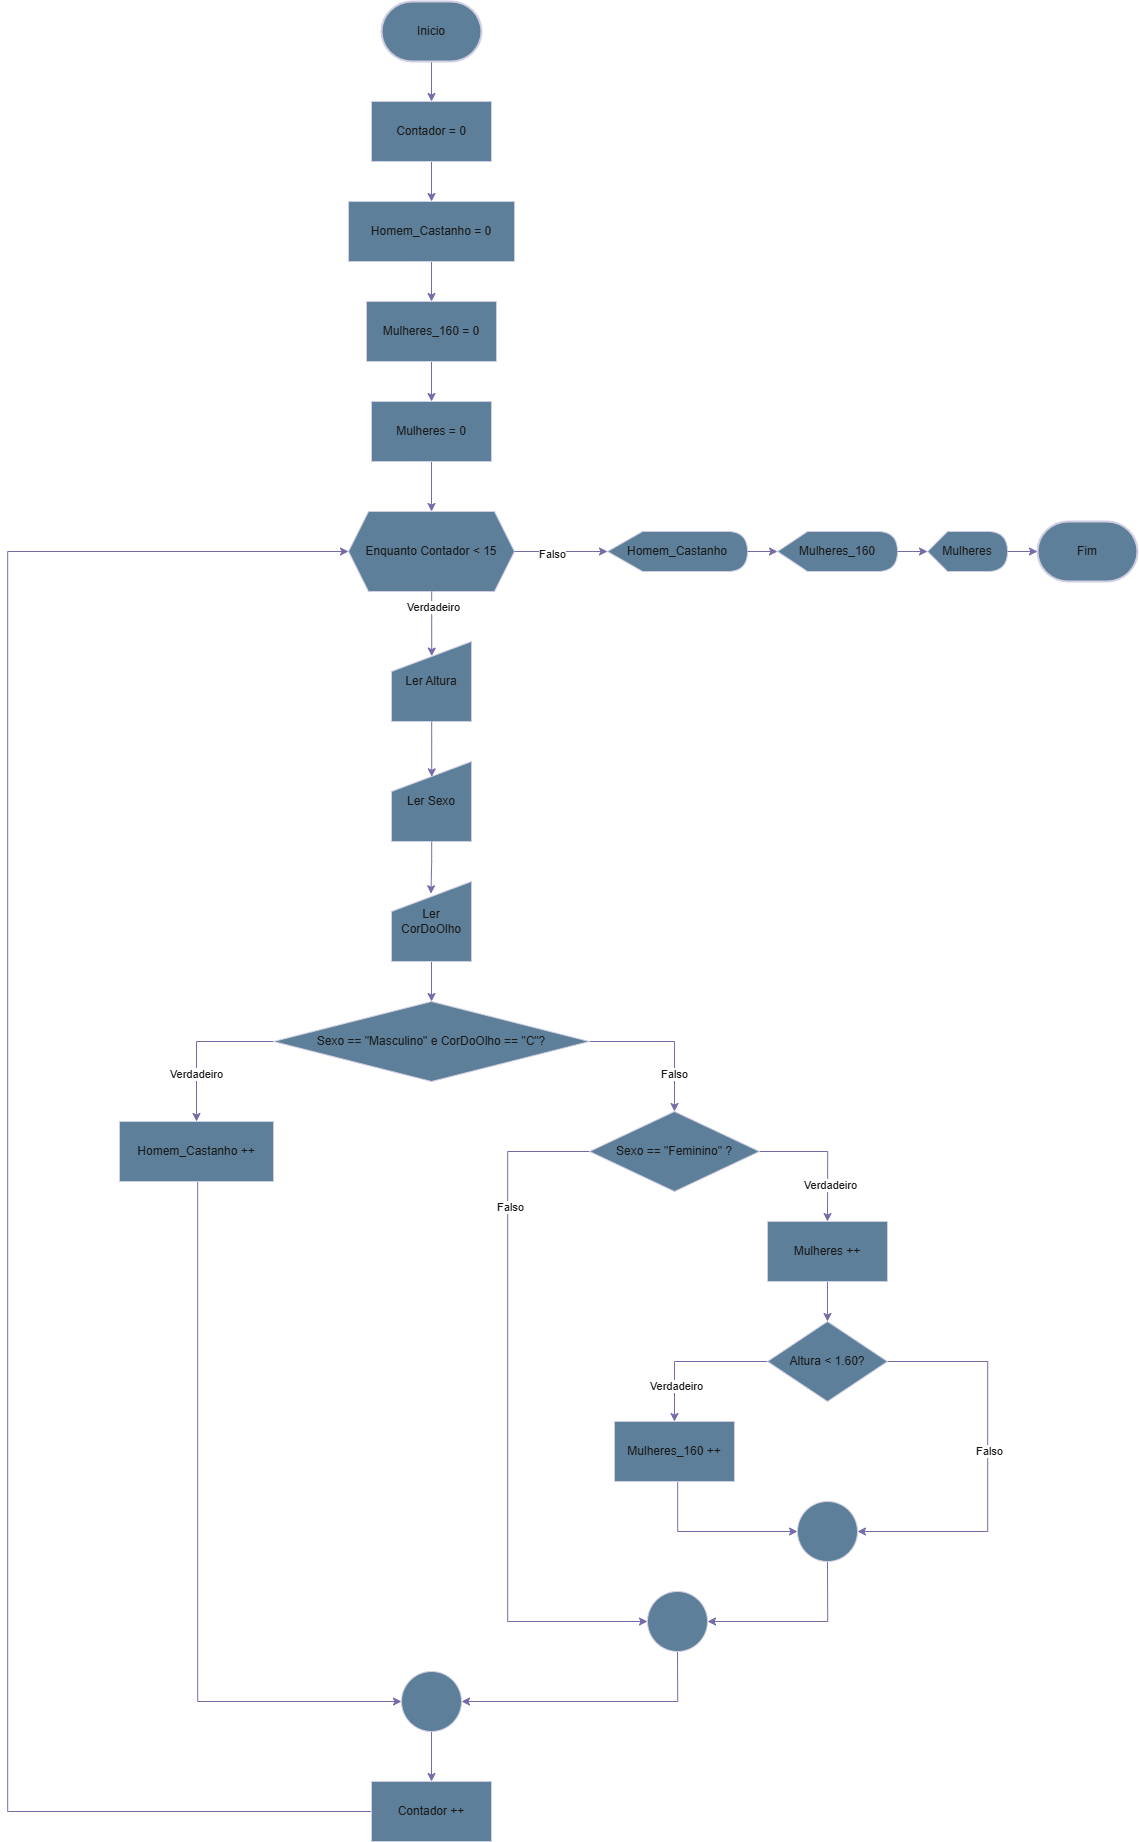

The diagram above was exported from draw.io. Its source (the exported page's mxGraphModel, read from the mxfile embedded in the PNG):
<mxGraphModel dx="5003" dy="2248" grid="1" gridSize="10" guides="1" tooltips="1" connect="1" arrows="1" fold="1" page="1" pageScale="1" pageWidth="827" pageHeight="1169" math="0" shadow="0">
  <root>
    <mxCell id="0" />
    <mxCell id="1" parent="0" />
    <mxCell id="7yaTCaJ_82ZoS2K2yZLK-1" value="Fim" style="strokeWidth=2;html=1;shape=mxgraph.flowchart.terminator;whiteSpace=wrap;strokeColor=#D0CEE2;fontColor=#1A1A1A;fillColor=#5D7F99;" vertex="1" parent="1">
      <mxGeometry x="1020" y="560" width="100" height="60" as="geometry" />
    </mxCell>
    <mxCell id="7yaTCaJ_82ZoS2K2yZLK-36" style="edgeStyle=orthogonalEdgeStyle;rounded=0;orthogonalLoop=1;jettySize=auto;html=1;entryX=0.5;entryY=0;entryDx=0;entryDy=0;strokeColor=#736CA8;fontColor=#1A1A1A;" edge="1" parent="1" source="7yaTCaJ_82ZoS2K2yZLK-2" target="7yaTCaJ_82ZoS2K2yZLK-3">
      <mxGeometry relative="1" as="geometry" />
    </mxCell>
    <mxCell id="7yaTCaJ_82ZoS2K2yZLK-2" value="Inicio" style="strokeWidth=2;html=1;shape=mxgraph.flowchart.terminator;whiteSpace=wrap;strokeColor=#D0CEE2;fontColor=#1A1A1A;fillColor=#5D7F99;" vertex="1" parent="1">
      <mxGeometry x="364" y="40" width="100" height="60" as="geometry" />
    </mxCell>
    <mxCell id="7yaTCaJ_82ZoS2K2yZLK-37" style="edgeStyle=orthogonalEdgeStyle;rounded=0;orthogonalLoop=1;jettySize=auto;html=1;entryX=0.5;entryY=0;entryDx=0;entryDy=0;strokeColor=#736CA8;fontColor=#1A1A1A;" edge="1" parent="1" source="7yaTCaJ_82ZoS2K2yZLK-3" target="7yaTCaJ_82ZoS2K2yZLK-5">
      <mxGeometry relative="1" as="geometry" />
    </mxCell>
    <mxCell id="7yaTCaJ_82ZoS2K2yZLK-3" value="Contador = 0" style="rounded=0;whiteSpace=wrap;html=1;strokeColor=#D0CEE2;fontColor=#1A1A1A;fillColor=#5D7F99;" vertex="1" parent="1">
      <mxGeometry x="354" y="140" width="120" height="60" as="geometry" />
    </mxCell>
    <mxCell id="7yaTCaJ_82ZoS2K2yZLK-4" value="Enquanto Contador &amp;lt; 15" style="shape=hexagon;perimeter=hexagonPerimeter2;whiteSpace=wrap;html=1;fixedSize=1;strokeColor=#D0CEE2;fontColor=#1A1A1A;fillColor=#5D7F99;" vertex="1" parent="1">
      <mxGeometry x="331" y="550" width="166" height="80" as="geometry" />
    </mxCell>
    <mxCell id="7yaTCaJ_82ZoS2K2yZLK-38" style="edgeStyle=orthogonalEdgeStyle;rounded=0;orthogonalLoop=1;jettySize=auto;html=1;entryX=0.5;entryY=0;entryDx=0;entryDy=0;strokeColor=#736CA8;fontColor=#1A1A1A;" edge="1" parent="1" source="7yaTCaJ_82ZoS2K2yZLK-5" target="7yaTCaJ_82ZoS2K2yZLK-6">
      <mxGeometry relative="1" as="geometry" />
    </mxCell>
    <mxCell id="7yaTCaJ_82ZoS2K2yZLK-5" value="Homem_Castanho = 0" style="rounded=0;whiteSpace=wrap;html=1;strokeColor=#D0CEE2;fontColor=#1A1A1A;fillColor=#5D7F99;" vertex="1" parent="1">
      <mxGeometry x="331" y="240" width="166" height="60" as="geometry" />
    </mxCell>
    <mxCell id="7yaTCaJ_82ZoS2K2yZLK-39" style="edgeStyle=orthogonalEdgeStyle;rounded=0;orthogonalLoop=1;jettySize=auto;html=1;entryX=0.5;entryY=0;entryDx=0;entryDy=0;strokeColor=#736CA8;fontColor=#1A1A1A;" edge="1" parent="1" source="7yaTCaJ_82ZoS2K2yZLK-6" target="7yaTCaJ_82ZoS2K2yZLK-7">
      <mxGeometry relative="1" as="geometry" />
    </mxCell>
    <mxCell id="7yaTCaJ_82ZoS2K2yZLK-6" value="Mulheres_160 = 0" style="rounded=0;whiteSpace=wrap;html=1;strokeColor=#D0CEE2;fontColor=#1A1A1A;fillColor=#5D7F99;" vertex="1" parent="1">
      <mxGeometry x="349" y="340" width="130" height="60" as="geometry" />
    </mxCell>
    <mxCell id="7yaTCaJ_82ZoS2K2yZLK-40" style="edgeStyle=orthogonalEdgeStyle;rounded=0;orthogonalLoop=1;jettySize=auto;html=1;entryX=0.5;entryY=0;entryDx=0;entryDy=0;strokeColor=#736CA8;fontColor=#1A1A1A;" edge="1" parent="1" source="7yaTCaJ_82ZoS2K2yZLK-7" target="7yaTCaJ_82ZoS2K2yZLK-4">
      <mxGeometry relative="1" as="geometry" />
    </mxCell>
    <mxCell id="7yaTCaJ_82ZoS2K2yZLK-7" value="Mulheres = 0" style="rounded=0;whiteSpace=wrap;html=1;strokeColor=#D0CEE2;fontColor=#1A1A1A;fillColor=#5D7F99;" vertex="1" parent="1">
      <mxGeometry x="354" y="440" width="120" height="60" as="geometry" />
    </mxCell>
    <mxCell id="7yaTCaJ_82ZoS2K2yZLK-8" value="Homem_Castanho" style="shape=display;whiteSpace=wrap;html=1;strokeColor=#D0CEE2;fontColor=#1A1A1A;fillColor=#5D7F99;" vertex="1" parent="1">
      <mxGeometry x="590" y="570" width="140" height="40" as="geometry" />
    </mxCell>
    <mxCell id="7yaTCaJ_82ZoS2K2yZLK-9" value="Mulheres_160" style="shape=display;whiteSpace=wrap;html=1;strokeColor=#D0CEE2;fontColor=#1A1A1A;fillColor=#5D7F99;" vertex="1" parent="1">
      <mxGeometry x="760" y="570" width="120" height="40" as="geometry" />
    </mxCell>
    <mxCell id="7yaTCaJ_82ZoS2K2yZLK-10" value="Mulheres" style="shape=display;whiteSpace=wrap;html=1;strokeColor=#D0CEE2;fontColor=#1A1A1A;fillColor=#5D7F99;" vertex="1" parent="1">
      <mxGeometry x="910" y="570" width="80" height="40" as="geometry" />
    </mxCell>
    <mxCell id="7yaTCaJ_82ZoS2K2yZLK-44" style="edgeStyle=orthogonalEdgeStyle;rounded=0;orthogonalLoop=1;jettySize=auto;html=1;entryX=0.5;entryY=0;entryDx=0;entryDy=0;strokeColor=#736CA8;fontColor=#1A1A1A;" edge="1" parent="1" source="7yaTCaJ_82ZoS2K2yZLK-11" target="7yaTCaJ_82ZoS2K2yZLK-14">
      <mxGeometry relative="1" as="geometry" />
    </mxCell>
    <mxCell id="7yaTCaJ_82ZoS2K2yZLK-11" value="Ler CorDoOlho" style="shape=manualInput;whiteSpace=wrap;html=1;strokeColor=#D0CEE2;fontColor=#1A1A1A;fillColor=#5D7F99;" vertex="1" parent="1">
      <mxGeometry x="374" y="920" width="80" height="80" as="geometry" />
    </mxCell>
    <mxCell id="7yaTCaJ_82ZoS2K2yZLK-12" value="Ler Sexo" style="shape=manualInput;whiteSpace=wrap;html=1;strokeColor=#D0CEE2;fontColor=#1A1A1A;fillColor=#5D7F99;" vertex="1" parent="1">
      <mxGeometry x="374" y="800" width="80" height="80" as="geometry" />
    </mxCell>
    <mxCell id="7yaTCaJ_82ZoS2K2yZLK-13" value="Ler Altura" style="shape=manualInput;whiteSpace=wrap;html=1;strokeColor=#D0CEE2;fontColor=#1A1A1A;fillColor=#5D7F99;" vertex="1" parent="1">
      <mxGeometry x="374" y="680" width="80" height="80" as="geometry" />
    </mxCell>
    <mxCell id="7yaTCaJ_82ZoS2K2yZLK-22" style="edgeStyle=orthogonalEdgeStyle;rounded=0;orthogonalLoop=1;jettySize=auto;html=1;entryX=0.5;entryY=0;entryDx=0;entryDy=0;strokeColor=#736CA8;fontColor=#1A1A1A;" edge="1" parent="1" source="7yaTCaJ_82ZoS2K2yZLK-14" target="7yaTCaJ_82ZoS2K2yZLK-15">
      <mxGeometry relative="1" as="geometry">
        <Array as="points">
          <mxPoint x="179" y="1080" />
        </Array>
      </mxGeometry>
    </mxCell>
    <mxCell id="7yaTCaJ_82ZoS2K2yZLK-45" value="Verdadeiro" style="edgeLabel;html=1;align=center;verticalAlign=middle;resizable=0;points=[];strokeColor=#D0CEE2;fontColor=#1A1A1A;fillColor=#5D7F99;" vertex="1" connectable="0" parent="7yaTCaJ_82ZoS2K2yZLK-22">
      <mxGeometry x="0.3783" y="-2" relative="1" as="geometry">
        <mxPoint as="offset" />
      </mxGeometry>
    </mxCell>
    <mxCell id="7yaTCaJ_82ZoS2K2yZLK-23" style="edgeStyle=orthogonalEdgeStyle;rounded=0;orthogonalLoop=1;jettySize=auto;html=1;entryX=0.5;entryY=0;entryDx=0;entryDy=0;strokeColor=#736CA8;fontColor=#1A1A1A;" edge="1" parent="1" source="7yaTCaJ_82ZoS2K2yZLK-14" target="7yaTCaJ_82ZoS2K2yZLK-16">
      <mxGeometry relative="1" as="geometry">
        <Array as="points">
          <mxPoint x="657" y="1080" />
        </Array>
      </mxGeometry>
    </mxCell>
    <mxCell id="7yaTCaJ_82ZoS2K2yZLK-46" value="Falso" style="edgeLabel;html=1;align=center;verticalAlign=middle;resizable=0;points=[];strokeColor=#D0CEE2;fontColor=#1A1A1A;fillColor=#5D7F99;" vertex="1" connectable="0" parent="7yaTCaJ_82ZoS2K2yZLK-23">
      <mxGeometry x="0.4865" y="-2" relative="1" as="geometry">
        <mxPoint as="offset" />
      </mxGeometry>
    </mxCell>
    <mxCell id="7yaTCaJ_82ZoS2K2yZLK-14" value="Sexo == &quot;Masculino&quot; e CorDoOlho == &quot;C&quot;?" style="rhombus;whiteSpace=wrap;html=1;strokeColor=#D0CEE2;fontColor=#1A1A1A;fillColor=#5D7F99;" vertex="1" parent="1">
      <mxGeometry x="256" y="1040" width="316" height="80" as="geometry" />
    </mxCell>
    <mxCell id="7yaTCaJ_82ZoS2K2yZLK-34" style="edgeStyle=orthogonalEdgeStyle;rounded=0;orthogonalLoop=1;jettySize=auto;html=1;entryX=0;entryY=0.5;entryDx=0;entryDy=0;strokeColor=#736CA8;fontColor=#1A1A1A;" edge="1" parent="1" source="7yaTCaJ_82ZoS2K2yZLK-15" target="7yaTCaJ_82ZoS2K2yZLK-32">
      <mxGeometry relative="1" as="geometry">
        <Array as="points">
          <mxPoint x="180" y="1740" />
        </Array>
      </mxGeometry>
    </mxCell>
    <mxCell id="7yaTCaJ_82ZoS2K2yZLK-15" value="Homem_Castanho ++" style="rounded=0;whiteSpace=wrap;html=1;strokeColor=#D0CEE2;fontColor=#1A1A1A;fillColor=#5D7F99;" vertex="1" parent="1">
      <mxGeometry x="102" y="1160" width="154" height="60" as="geometry" />
    </mxCell>
    <mxCell id="7yaTCaJ_82ZoS2K2yZLK-25" style="edgeStyle=orthogonalEdgeStyle;rounded=0;orthogonalLoop=1;jettySize=auto;html=1;entryX=0;entryY=0.5;entryDx=0;entryDy=0;strokeColor=#736CA8;fontColor=#1A1A1A;" edge="1" parent="1" source="7yaTCaJ_82ZoS2K2yZLK-16" target="7yaTCaJ_82ZoS2K2yZLK-24">
      <mxGeometry relative="1" as="geometry">
        <Array as="points">
          <mxPoint x="490" y="1190" />
          <mxPoint x="490" y="1660" />
        </Array>
      </mxGeometry>
    </mxCell>
    <mxCell id="7yaTCaJ_82ZoS2K2yZLK-47" value="Falso" style="edgeLabel;html=1;align=center;verticalAlign=middle;resizable=0;points=[];strokeColor=#D0CEE2;fontColor=#1A1A1A;fillColor=#5D7F99;" vertex="1" connectable="0" parent="7yaTCaJ_82ZoS2K2yZLK-25">
      <mxGeometry x="-0.6116" y="1" relative="1" as="geometry">
        <mxPoint as="offset" />
      </mxGeometry>
    </mxCell>
    <mxCell id="7yaTCaJ_82ZoS2K2yZLK-26" style="edgeStyle=orthogonalEdgeStyle;rounded=0;orthogonalLoop=1;jettySize=auto;html=1;entryX=0.5;entryY=0;entryDx=0;entryDy=0;strokeColor=#736CA8;fontColor=#1A1A1A;" edge="1" parent="1" source="7yaTCaJ_82ZoS2K2yZLK-16" target="7yaTCaJ_82ZoS2K2yZLK-17">
      <mxGeometry relative="1" as="geometry" />
    </mxCell>
    <mxCell id="7yaTCaJ_82ZoS2K2yZLK-48" value="Verdadeiro" style="edgeLabel;html=1;align=center;verticalAlign=middle;resizable=0;points=[];strokeColor=#D0CEE2;fontColor=#1A1A1A;fillColor=#5D7F99;" vertex="1" connectable="0" parent="7yaTCaJ_82ZoS2K2yZLK-26">
      <mxGeometry x="0.4696" y="1" relative="1" as="geometry">
        <mxPoint as="offset" />
      </mxGeometry>
    </mxCell>
    <mxCell id="7yaTCaJ_82ZoS2K2yZLK-16" value="Sexo == &quot;Feminino&quot; ?" style="rhombus;whiteSpace=wrap;html=1;strokeColor=#D0CEE2;fontColor=#1A1A1A;fillColor=#5D7F99;" vertex="1" parent="1">
      <mxGeometry x="572" y="1150" width="170" height="80" as="geometry" />
    </mxCell>
    <mxCell id="7yaTCaJ_82ZoS2K2yZLK-27" style="edgeStyle=orthogonalEdgeStyle;rounded=0;orthogonalLoop=1;jettySize=auto;html=1;entryX=0.5;entryY=0;entryDx=0;entryDy=0;strokeColor=#736CA8;fontColor=#1A1A1A;" edge="1" parent="1" source="7yaTCaJ_82ZoS2K2yZLK-17" target="7yaTCaJ_82ZoS2K2yZLK-19">
      <mxGeometry relative="1" as="geometry" />
    </mxCell>
    <mxCell id="7yaTCaJ_82ZoS2K2yZLK-17" value="Mulheres ++" style="rounded=0;whiteSpace=wrap;html=1;strokeColor=#D0CEE2;fontColor=#1A1A1A;fillColor=#5D7F99;" vertex="1" parent="1">
      <mxGeometry x="750" y="1260" width="120" height="60" as="geometry" />
    </mxCell>
    <mxCell id="7yaTCaJ_82ZoS2K2yZLK-28" style="edgeStyle=orthogonalEdgeStyle;rounded=0;orthogonalLoop=1;jettySize=auto;html=1;entryX=0.5;entryY=0;entryDx=0;entryDy=0;strokeColor=#736CA8;fontColor=#1A1A1A;" edge="1" parent="1" source="7yaTCaJ_82ZoS2K2yZLK-19" target="7yaTCaJ_82ZoS2K2yZLK-20">
      <mxGeometry relative="1" as="geometry" />
    </mxCell>
    <mxCell id="7yaTCaJ_82ZoS2K2yZLK-49" value="Verdadeiro" style="edgeLabel;html=1;align=center;verticalAlign=middle;resizable=0;points=[];strokeColor=#D0CEE2;fontColor=#1A1A1A;fillColor=#5D7F99;" vertex="1" connectable="0" parent="7yaTCaJ_82ZoS2K2yZLK-28">
      <mxGeometry x="0.5137" relative="1" as="geometry">
        <mxPoint as="offset" />
      </mxGeometry>
    </mxCell>
    <mxCell id="7yaTCaJ_82ZoS2K2yZLK-31" style="edgeStyle=orthogonalEdgeStyle;rounded=0;orthogonalLoop=1;jettySize=auto;html=1;entryX=1;entryY=0.5;entryDx=0;entryDy=0;strokeColor=#736CA8;fontColor=#1A1A1A;" edge="1" parent="1" source="7yaTCaJ_82ZoS2K2yZLK-19" target="7yaTCaJ_82ZoS2K2yZLK-21">
      <mxGeometry relative="1" as="geometry">
        <Array as="points">
          <mxPoint x="970" y="1400" />
          <mxPoint x="970" y="1570" />
        </Array>
      </mxGeometry>
    </mxCell>
    <mxCell id="7yaTCaJ_82ZoS2K2yZLK-50" value="Falso" style="edgeLabel;html=1;align=center;verticalAlign=middle;resizable=0;points=[];strokeColor=#D0CEE2;fontColor=#1A1A1A;fillColor=#5D7F99;" vertex="1" connectable="0" parent="7yaTCaJ_82ZoS2K2yZLK-31">
      <mxGeometry x="-0.056" relative="1" as="geometry">
        <mxPoint as="offset" />
      </mxGeometry>
    </mxCell>
    <mxCell id="7yaTCaJ_82ZoS2K2yZLK-19" value="Altura &amp;lt; 1.60?" style="rhombus;whiteSpace=wrap;html=1;strokeColor=#D0CEE2;fontColor=#1A1A1A;fillColor=#5D7F99;" vertex="1" parent="1">
      <mxGeometry x="750" y="1360" width="120" height="80" as="geometry" />
    </mxCell>
    <mxCell id="7yaTCaJ_82ZoS2K2yZLK-29" style="edgeStyle=orthogonalEdgeStyle;rounded=0;orthogonalLoop=1;jettySize=auto;html=1;entryX=0;entryY=0.5;entryDx=0;entryDy=0;strokeColor=#736CA8;fontColor=#1A1A1A;" edge="1" parent="1" source="7yaTCaJ_82ZoS2K2yZLK-20" target="7yaTCaJ_82ZoS2K2yZLK-21">
      <mxGeometry relative="1" as="geometry">
        <Array as="points">
          <mxPoint x="660" y="1570" />
        </Array>
      </mxGeometry>
    </mxCell>
    <mxCell id="7yaTCaJ_82ZoS2K2yZLK-20" value="Mulheres_160 ++" style="rounded=0;whiteSpace=wrap;html=1;strokeColor=#D0CEE2;fontColor=#1A1A1A;fillColor=#5D7F99;" vertex="1" parent="1">
      <mxGeometry x="597" y="1460" width="120" height="60" as="geometry" />
    </mxCell>
    <mxCell id="7yaTCaJ_82ZoS2K2yZLK-30" style="edgeStyle=orthogonalEdgeStyle;rounded=0;orthogonalLoop=1;jettySize=auto;html=1;entryX=1;entryY=0.5;entryDx=0;entryDy=0;strokeColor=#736CA8;fontColor=#1A1A1A;" edge="1" parent="1" source="7yaTCaJ_82ZoS2K2yZLK-21" target="7yaTCaJ_82ZoS2K2yZLK-24">
      <mxGeometry relative="1" as="geometry">
        <Array as="points">
          <mxPoint x="810" y="1660" />
        </Array>
      </mxGeometry>
    </mxCell>
    <mxCell id="7yaTCaJ_82ZoS2K2yZLK-21" value="" style="ellipse;whiteSpace=wrap;html=1;aspect=fixed;strokeColor=#D0CEE2;fontColor=#1A1A1A;fillColor=#5D7F99;" vertex="1" parent="1">
      <mxGeometry x="780" y="1540" width="60" height="60" as="geometry" />
    </mxCell>
    <mxCell id="7yaTCaJ_82ZoS2K2yZLK-33" style="edgeStyle=orthogonalEdgeStyle;rounded=0;orthogonalLoop=1;jettySize=auto;html=1;entryX=1;entryY=0.5;entryDx=0;entryDy=0;strokeColor=#736CA8;fontColor=#1A1A1A;" edge="1" parent="1" source="7yaTCaJ_82ZoS2K2yZLK-24" target="7yaTCaJ_82ZoS2K2yZLK-32">
      <mxGeometry relative="1" as="geometry">
        <Array as="points">
          <mxPoint x="660" y="1740" />
        </Array>
      </mxGeometry>
    </mxCell>
    <mxCell id="7yaTCaJ_82ZoS2K2yZLK-24" value="" style="ellipse;whiteSpace=wrap;html=1;aspect=fixed;strokeColor=#D0CEE2;fontColor=#1A1A1A;fillColor=#5D7F99;" vertex="1" parent="1">
      <mxGeometry x="630" y="1630" width="60" height="60" as="geometry" />
    </mxCell>
    <mxCell id="7yaTCaJ_82ZoS2K2yZLK-35" style="edgeStyle=orthogonalEdgeStyle;rounded=0;orthogonalLoop=1;jettySize=auto;html=1;strokeColor=#736CA8;fontColor=#1A1A1A;entryX=0;entryY=0.5;entryDx=0;entryDy=0;exitX=0;exitY=0.5;exitDx=0;exitDy=0;" edge="1" parent="1" source="7yaTCaJ_82ZoS2K2yZLK-51" target="7yaTCaJ_82ZoS2K2yZLK-4">
      <mxGeometry relative="1" as="geometry">
        <mxPoint x="320" y="590" as="targetPoint" />
        <mxPoint x="350" y="1900" as="sourcePoint" />
        <Array as="points">
          <mxPoint x="-10" y="1850" />
          <mxPoint x="-10" y="590" />
        </Array>
      </mxGeometry>
    </mxCell>
    <mxCell id="7yaTCaJ_82ZoS2K2yZLK-52" style="edgeStyle=orthogonalEdgeStyle;rounded=0;orthogonalLoop=1;jettySize=auto;html=1;entryX=0.5;entryY=0;entryDx=0;entryDy=0;strokeColor=#736CA8;fontColor=#1A1A1A;" edge="1" parent="1" source="7yaTCaJ_82ZoS2K2yZLK-32" target="7yaTCaJ_82ZoS2K2yZLK-51">
      <mxGeometry relative="1" as="geometry" />
    </mxCell>
    <mxCell id="7yaTCaJ_82ZoS2K2yZLK-32" value="" style="ellipse;whiteSpace=wrap;html=1;aspect=fixed;strokeColor=#D0CEE2;fontColor=#1A1A1A;fillColor=#5D7F99;" vertex="1" parent="1">
      <mxGeometry x="384" y="1710" width="60" height="60" as="geometry" />
    </mxCell>
    <mxCell id="7yaTCaJ_82ZoS2K2yZLK-41" style="edgeStyle=orthogonalEdgeStyle;rounded=0;orthogonalLoop=1;jettySize=auto;html=1;entryX=0.503;entryY=0.182;entryDx=0;entryDy=0;entryPerimeter=0;strokeColor=#736CA8;fontColor=#1A1A1A;" edge="1" parent="1" source="7yaTCaJ_82ZoS2K2yZLK-4" target="7yaTCaJ_82ZoS2K2yZLK-13">
      <mxGeometry relative="1" as="geometry" />
    </mxCell>
    <mxCell id="7yaTCaJ_82ZoS2K2yZLK-53" value="Verdadeiro" style="edgeLabel;html=1;align=center;verticalAlign=middle;resizable=0;points=[];strokeColor=#D0CEE2;fontColor=#1A1A1A;fillColor=#5D7F99;" vertex="1" connectable="0" parent="7yaTCaJ_82ZoS2K2yZLK-41">
      <mxGeometry x="-0.3419" y="-1" relative="1" as="geometry">
        <mxPoint x="1" y="-6" as="offset" />
      </mxGeometry>
    </mxCell>
    <mxCell id="7yaTCaJ_82ZoS2K2yZLK-42" style="edgeStyle=orthogonalEdgeStyle;rounded=0;orthogonalLoop=1;jettySize=auto;html=1;entryX=0.503;entryY=0.192;entryDx=0;entryDy=0;entryPerimeter=0;strokeColor=#736CA8;fontColor=#1A1A1A;" edge="1" parent="1" source="7yaTCaJ_82ZoS2K2yZLK-13" target="7yaTCaJ_82ZoS2K2yZLK-12">
      <mxGeometry relative="1" as="geometry" />
    </mxCell>
    <mxCell id="7yaTCaJ_82ZoS2K2yZLK-43" style="edgeStyle=orthogonalEdgeStyle;rounded=0;orthogonalLoop=1;jettySize=auto;html=1;entryX=0.493;entryY=0.153;entryDx=0;entryDy=0;entryPerimeter=0;strokeColor=#736CA8;fontColor=#1A1A1A;" edge="1" parent="1" source="7yaTCaJ_82ZoS2K2yZLK-12" target="7yaTCaJ_82ZoS2K2yZLK-11">
      <mxGeometry relative="1" as="geometry" />
    </mxCell>
    <mxCell id="7yaTCaJ_82ZoS2K2yZLK-51" value="Contador ++" style="rounded=0;whiteSpace=wrap;html=1;strokeColor=#D0CEE2;fontColor=#1A1A1A;fillColor=#5D7F99;" vertex="1" parent="1">
      <mxGeometry x="354" y="1820" width="120" height="60" as="geometry" />
    </mxCell>
    <mxCell id="7yaTCaJ_82ZoS2K2yZLK-54" style="edgeStyle=orthogonalEdgeStyle;rounded=0;orthogonalLoop=1;jettySize=auto;html=1;entryX=0;entryY=0.5;entryDx=0;entryDy=0;entryPerimeter=0;strokeColor=#736CA8;fontColor=#1A1A1A;" edge="1" parent="1" source="7yaTCaJ_82ZoS2K2yZLK-4" target="7yaTCaJ_82ZoS2K2yZLK-8">
      <mxGeometry relative="1" as="geometry" />
    </mxCell>
    <mxCell id="7yaTCaJ_82ZoS2K2yZLK-55" value="Falso" style="edgeLabel;html=1;align=center;verticalAlign=middle;resizable=0;points=[];strokeColor=#D0CEE2;fontColor=#1A1A1A;fillColor=#5D7F99;" vertex="1" connectable="0" parent="7yaTCaJ_82ZoS2K2yZLK-54">
      <mxGeometry x="-0.2523" y="-1" relative="1" as="geometry">
        <mxPoint as="offset" />
      </mxGeometry>
    </mxCell>
    <mxCell id="7yaTCaJ_82ZoS2K2yZLK-56" style="edgeStyle=orthogonalEdgeStyle;rounded=0;orthogonalLoop=1;jettySize=auto;html=1;entryX=0;entryY=0.5;entryDx=0;entryDy=0;entryPerimeter=0;strokeColor=#736CA8;fontColor=#1A1A1A;" edge="1" parent="1" source="7yaTCaJ_82ZoS2K2yZLK-8" target="7yaTCaJ_82ZoS2K2yZLK-9">
      <mxGeometry relative="1" as="geometry" />
    </mxCell>
    <mxCell id="7yaTCaJ_82ZoS2K2yZLK-57" style="edgeStyle=orthogonalEdgeStyle;rounded=0;orthogonalLoop=1;jettySize=auto;html=1;entryX=0;entryY=0.5;entryDx=0;entryDy=0;entryPerimeter=0;strokeColor=#736CA8;fontColor=#1A1A1A;" edge="1" parent="1" source="7yaTCaJ_82ZoS2K2yZLK-9" target="7yaTCaJ_82ZoS2K2yZLK-10">
      <mxGeometry relative="1" as="geometry" />
    </mxCell>
    <mxCell id="7yaTCaJ_82ZoS2K2yZLK-58" style="edgeStyle=orthogonalEdgeStyle;rounded=0;orthogonalLoop=1;jettySize=auto;html=1;entryX=0;entryY=0.5;entryDx=0;entryDy=0;entryPerimeter=0;strokeColor=#736CA8;fontColor=#1A1A1A;" edge="1" parent="1" source="7yaTCaJ_82ZoS2K2yZLK-10" target="7yaTCaJ_82ZoS2K2yZLK-1">
      <mxGeometry relative="1" as="geometry" />
    </mxCell>
  </root>
</mxGraphModel>